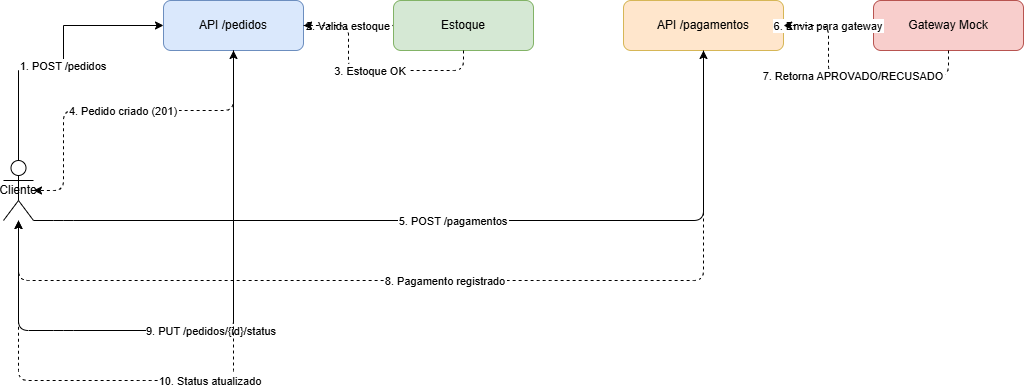

The diagram above was exported from draw.io. Its source (the exported page's mxGraphModel, read from the mxfile embedded in the PNG):
<mxGraphModel dx="860" dy="473" grid="1" gridSize="10" guides="1" tooltips="1" connect="1" arrows="1" fold="1" page="1" pageScale="1" pageWidth="827" pageHeight="1169" math="0" shadow="0">
  <root>
    <mxCell id="0" />
    <mxCell id="1" parent="0" />
    <mxCell id="2" parent="1" style="shape=umlActor;whiteSpace=wrap;html=1;" value="Cliente" vertex="1">
      <mxGeometry height="60" width="30" x="60" y="220" as="geometry" />
    </mxCell>
    <mxCell id="3" parent="1" style="rounded=1;whiteSpace=wrap;html=1;fillColor=#dae8fc;strokeColor=#6c8ebf;" value="API /pedidos" vertex="1">
      <mxGeometry height="50" width="140" x="220" y="60" as="geometry" />
    </mxCell>
    <mxCell id="4" parent="1" style="rounded=1;whiteSpace=wrap;html=1;fillColor=#d5e8d4;strokeColor=#82b366;" value="Estoque" vertex="1">
      <mxGeometry height="50" width="140" x="450" y="60" as="geometry" />
    </mxCell>
    <mxCell id="5" parent="1" style="rounded=1;whiteSpace=wrap;html=1;fillColor=#ffe6cc;strokeColor=#d6b656;" value="API /pagamentos" vertex="1">
      <mxGeometry height="50" width="160" x="680" y="60" as="geometry" />
    </mxCell>
    <mxCell id="6" parent="1" style="rounded=1;whiteSpace=wrap;html=1;fillColor=#f8cecc;strokeColor=#b85450;" value="Gateway Mock" vertex="1">
      <mxGeometry height="50" width="150" x="930" y="60" as="geometry" />
    </mxCell>
    <mxCell id="10" edge="1" parent="1" source="2" style="edgeStyle=orthogonalEdgeStyle;rounded=0;orthogonalLoop=1;jettySize=auto;" target="3" value="1. POST /pedidos">
      <mxGeometry relative="1" as="geometry">
        <Array as="points">
          <mxPoint x="120" y="130" />
        </Array>
      </mxGeometry>
    </mxCell>
    <mxCell id="11" edge="1" parent="1" source="3" style="edgeStyle=orthogonalEdgeStyle;" target="4" value="2. Valida estoque">
      <mxGeometry relative="1" as="geometry">
        <Array as="points">
          <mxPoint x="405" y="85" />
        </Array>
      </mxGeometry>
    </mxCell>
    <mxCell id="12" edge="1" parent="1" source="4" style="edgeStyle=orthogonalEdgeStyle;dashed=1;" target="3" value="3. Estoque OK">
      <mxGeometry relative="1" as="geometry">
        <Array as="points">
          <mxPoint x="405" y="130" />
        </Array>
      </mxGeometry>
    </mxCell>
    <mxCell id="13" edge="1" parent="1" source="3" style="edgeStyle=orthogonalEdgeStyle;dashed=1;" target="2" value="4. Pedido criado (201)">
      <mxGeometry relative="1" as="geometry">
        <Array as="points">
          <mxPoint x="120" y="170" />
        </Array>
      </mxGeometry>
    </mxCell>
    <mxCell id="14" edge="1" parent="1" source="2" style="edgeStyle=orthogonalEdgeStyle;" target="5" value="5. POST /pagamentos">
      <mxGeometry relative="1" as="geometry">
        <Array as="points">
          <mxPoint x="120" y="280" />
          <mxPoint x="600" y="280" />
        </Array>
      </mxGeometry>
    </mxCell>
    <mxCell id="15" edge="1" parent="1" source="5" style="edgeStyle=orthogonalEdgeStyle;" target="6" value="6. Envia para gateway">
      <mxGeometry relative="1" as="geometry">
        <Array as="points">
          <mxPoint x="885" y="85" />
        </Array>
      </mxGeometry>
    </mxCell>
    <mxCell id="16" edge="1" parent="1" source="6" style="edgeStyle=orthogonalEdgeStyle;dashed=1;" target="5" value="7. Retorna APROVADO/RECUSADO">
      <mxGeometry relative="1" as="geometry">
        <Array as="points">
          <mxPoint x="885" y="135" />
        </Array>
      </mxGeometry>
    </mxCell>
    <mxCell id="17" edge="1" parent="1" source="5" style="edgeStyle=orthogonalEdgeStyle;dashed=1;" target="2" value="8. Pagamento registrado">
      <mxGeometry relative="1" as="geometry">
        <Array as="points">
          <mxPoint x="600" y="340" />
          <mxPoint x="120" y="340" />
        </Array>
      </mxGeometry>
    </mxCell>
    <mxCell id="18" edge="1" parent="1" source="2" style="edgeStyle=orthogonalEdgeStyle;" target="3" value="9. PUT /pedidos/{id}/status">
      <mxGeometry relative="1" as="geometry">
        <Array as="points">
          <mxPoint x="120" y="390" />
          <mxPoint x="200" y="390" />
        </Array>
      </mxGeometry>
    </mxCell>
    <mxCell id="19" edge="1" parent="1" source="3" style="edgeStyle=orthogonalEdgeStyle;dashed=1;" target="2" value="10. Status atualizado">
      <mxGeometry relative="1" as="geometry">
        <Array as="points">
          <mxPoint x="200" y="440" />
          <mxPoint x="120" y="440" />
        </Array>
      </mxGeometry>
    </mxCell>
  </root>
</mxGraphModel>